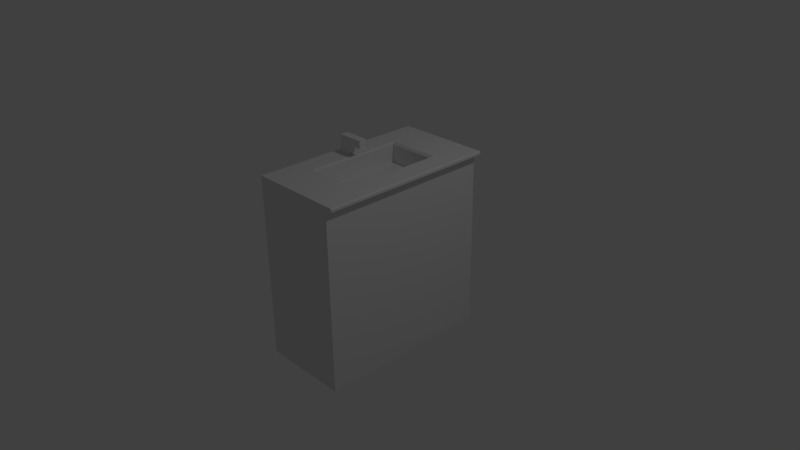 # Source: sink.blend  (saved by Blender 2.77.0; exported with 4.5.12 LTS)
import bpy
from mathutils import Matrix  # noqa: F401  (used for matrix-valued properties, if any)

bpy.ops.wm.read_factory_settings(use_empty=True)
scene = bpy.context.scene
scene.name = 'Scene'

# ---- collections
col_collection_1 = bpy.data.collections.new('Collection 1'); scene.collection.children.link(col_collection_1)

# ---- materials (node trees are filled in below, after node groups)
mat_material = bpy.data.materials.new('Material')
mat_material.alpha_threshold = 0.0
mat_material.use_transparent_shadow = False
mat_material.roughness = 0.5
mat_material.line_color = (0.0, 0.0, 0.0, 1.0)

# ---- material node trees

# ---- world
world_world = bpy.data.worlds.new('World'); scene.world = world_world
world_world.color = (0.05088, 0.05088, 0.05088)
world_world.use_sun_shadow = False
world_world.sun_shadow_jitter_overblur = 0.0
world_world.cycles.sampling_method = 'MANUAL'

# ---- cameras
cam_camera = bpy.data.cameras.new('Camera')
cam_camera.clip_end = 100.0
cam_camera.lens = 35.0
cam_camera.sensor_width = 32.0
cam_camera.sensor_height = 18.0
cam_camera.ortho_scale = 7.314
cam_camera.dof.focus_distance = 0.0
cam_camera.dof.aperture_fstop = 128.0

# ---- lights
light_lamp = bpy.data.lights.new('Lamp', 'POINT')
light_lamp.transmission_factor = 0.0
light_lamp.cutoff_distance = 30.0
light_lamp.energy = 100.0
light_lamp.shadow_buffer_clip_start = 1.001
light_lamp.shadow_soft_size = 0.1
light_lamp.shadow_maximum_resolution = 0.006
light_lamp.use_absolute_resolution = True

# ---- meshes
me_cube_002 = bpy.data.meshes.new('Cube.002')
me_cube_002.from_pydata([(-1.0, -1.0, -1.0), (-1.0, -1.0, 1.0), (-1.0, 1.0, -1.0), (-1.0, 1.0, 1.0), (1.0, -1.0, -1.0), (1.0, -1.0, 1.0), (1.0, 1.0, -1.0), (1.0, 1.0, 1.0)], [], [(1, 3, 2, 0), (3, 7, 6, 2), (7, 5, 4, 6), (5, 1, 0, 4), (0, 2, 6, 4), (5, 7, 3, 1)])
me_cube_002.use_remesh_preserve_volume = False
me_cube_002.use_remesh_preserve_attributes = False
me_cube_002.use_mirror_vertex_groups = False
me_cube_002.update()
me_cube_001 = bpy.data.meshes.new('Cube.001')
me_cube_001.from_pydata([(-1.0, -1.0, -1.0), (-1.0, -1.0, 7.001), (-1.0, 1.0, -1.0), (-1.0, 1.0, 7.001), (1.0, -1.0, -1.0), (2.233, -1.0, 7.001), (1.0, 1.0, -1.0), (2.233, 1.0, 7.001), (2.233, 1.0, 4.54), (2.233, -1.0, 4.54), (4.73, 1.0, 7.001), (4.73, -1.0, 7.001), (4.73, 1.0, 4.54), (4.73, -1.0, 4.54)], [], [(1, 3, 2, 0), (3, 7, 8, 6, 2), (8, 9, 4, 6), (5, 1, 0, 4, 9), (0, 2, 6, 4), (5, 7, 3, 1), (9, 8, 12, 13), (10, 11, 13, 12), (8, 7, 10, 12), (5, 9, 13, 11), (7, 5, 11, 10)])
me_cube_001.use_remesh_preserve_volume = False
me_cube_001.use_remesh_preserve_attributes = False
me_cube_001.use_mirror_vertex_groups = False
me_cube_001.update()
me_cube = bpy.data.meshes.new('Cube')
me_cube.from_pydata([(0.6004, 1.204, 1.22), (0.6004, -1.204, 1.22), (0.6004, 1.204, -1.22), (0.6004, -1.204, -1.22), (-0.6004, -1.204, -1.22), (-0.6004, 1.204, -1.22), (-0.6004, 1.204, 1.278), (-0.6004, -1.204, 1.278), (0.6878, 1.204, 1.22), (0.6878, -1.204, 1.22), (0.6878, 1.204, 1.278), (0.6878, -1.204, 1.278), (0.7025, 1.204, 1.233), (0.7025, -1.204, 1.233), (0.7025, 1.204, 1.265), (0.7025, -1.204, 1.265), (-0.3004, 0.6433, 1.247), (0.3878, 0.6433, 1.247), (-0.3004, -0.6433, 1.247), (0.3878, -0.6433, 1.247), (-0.3004, 0.6433, 1.001), (0.3878, 0.6433, 1.001), (-0.3004, -0.6433, 1.001), (0.3878, -0.6433, 1.001), (-0.3146, 0.6698, 1.278), (0.402, 0.6698, 1.278), (-0.3146, -0.6698, 1.278), (0.402, -0.6698, 1.278)], [(9, 12)], [(2, 3, 4, 5), (0, 1, 3, 2), (0, 8, 9, 1), (12, 14, 15, 13), (8, 12, 13, 9), (11, 15, 14, 10), (11, 7, 4, 3, 1, 9, 13, 15), (19, 23, 22, 18), (16, 18, 22, 20), (19, 17, 21, 23), (17, 16, 20, 21), (21, 20, 22, 23), (17, 19, 27, 25), (16, 17, 25, 24), (19, 18, 26, 27), (18, 16, 24, 26), (11, 27, 26, 7), (6, 7, 26, 24), (10, 6, 24, 25), (11, 10, 25, 27), (2, 5, 6, 10, 14, 12, 8, 0), (5, 4, 7, 6)])
me_cube.materials.append(mat_material)
me_cube.use_remesh_preserve_volume = False
me_cube.use_remesh_preserve_attributes = False
me_cube.use_mirror_vertex_groups = False
me_cube.update()

# ---- objects
ob_handle = bpy.data.objects.new('Handle', me_cube_002)
ob_faucet = bpy.data.objects.new('FAUCET', me_cube_001)
ob_cube = bpy.data.objects.new('Cube', me_cube)
ob_lamp = bpy.data.objects.new('Lamp', light_lamp)
ob_camera = bpy.data.objects.new('Camera', cam_camera)

# ---- transforms, parenting, visibility, modifiers, constraints
ob_handle.location = (-0.4591, 0.2336, 1.318)
ob_handle.scale = (0.04145, 0.04145, 0.04145)
ob_handle.lineart.crease_threshold = 0.0
ob_faucet.location = (-0.439, 0.0, 1.297)
ob_faucet.scale = (0.06204, 0.05326, 0.03207)
ob_faucet.lineart.crease_threshold = 0.0
ob_cube.location = (0.0, 0.0, 0.0)
ob_cube.lock_rotations_4d = False
ob_cube.empty_display_type = 'ARROWS'
ob_cube.lineart.crease_threshold = 0.0
ob_lamp.location = (4.076, 1.005, 5.904)
ob_lamp.rotation_euler = (0.6503, 0.05522, 1.866)
ob_lamp.lock_rotations_4d = False
ob_lamp.empty_display_type = 'ARROWS'
ob_lamp.color = (0.0, 0.0, 0.0, 0.0)
ob_lamp.lineart.crease_threshold = 0.0
ob_camera.location = (7.481, -6.508, 5.344)
ob_camera.rotation_euler = (1.109, 0.01082, 0.8149)
ob_camera.lock_rotations_4d = False
ob_camera.empty_display_type = 'ARROWS'
ob_camera.color = (0.0, 0.0, 0.0, 0.0)
ob_camera.display_type = 'WIRE'
ob_camera.lineart.crease_threshold = 0.0

# ---- collection membership
col_collection_1.objects.link(ob_handle)
col_collection_1.objects.link(ob_faucet)
col_collection_1.objects.link(ob_cube)
col_collection_1.objects.link(ob_lamp)
col_collection_1.objects.link(ob_camera)

# ---- scene / render settings (as saved in the file)
scene.camera = ob_camera
scene.frame_start = 1; scene.frame_end = 250; scene.frame_set(1)
scene.render.engine = 'BLENDER_EEVEE_NEXT'
scene.render.resolution_percentage = 50
scene.render.dither_intensity = 0.0
scene.cycles.use_denoising = False
scene.cycles.samples = 128
scene.cycles.sampling_pattern = 'TABULATED_SOBOL'
scene.cycles.light_sampling_threshold = 0.0
scene.cycles.use_adaptive_sampling = False
scene.cycles.use_light_tree = False
scene.cycles.blur_glossy = 0.0
scene.cycles.sample_clamp_indirect = 0.0
scene.view_settings.view_transform = 'Standard'
bpy.context.view_layer.update()
